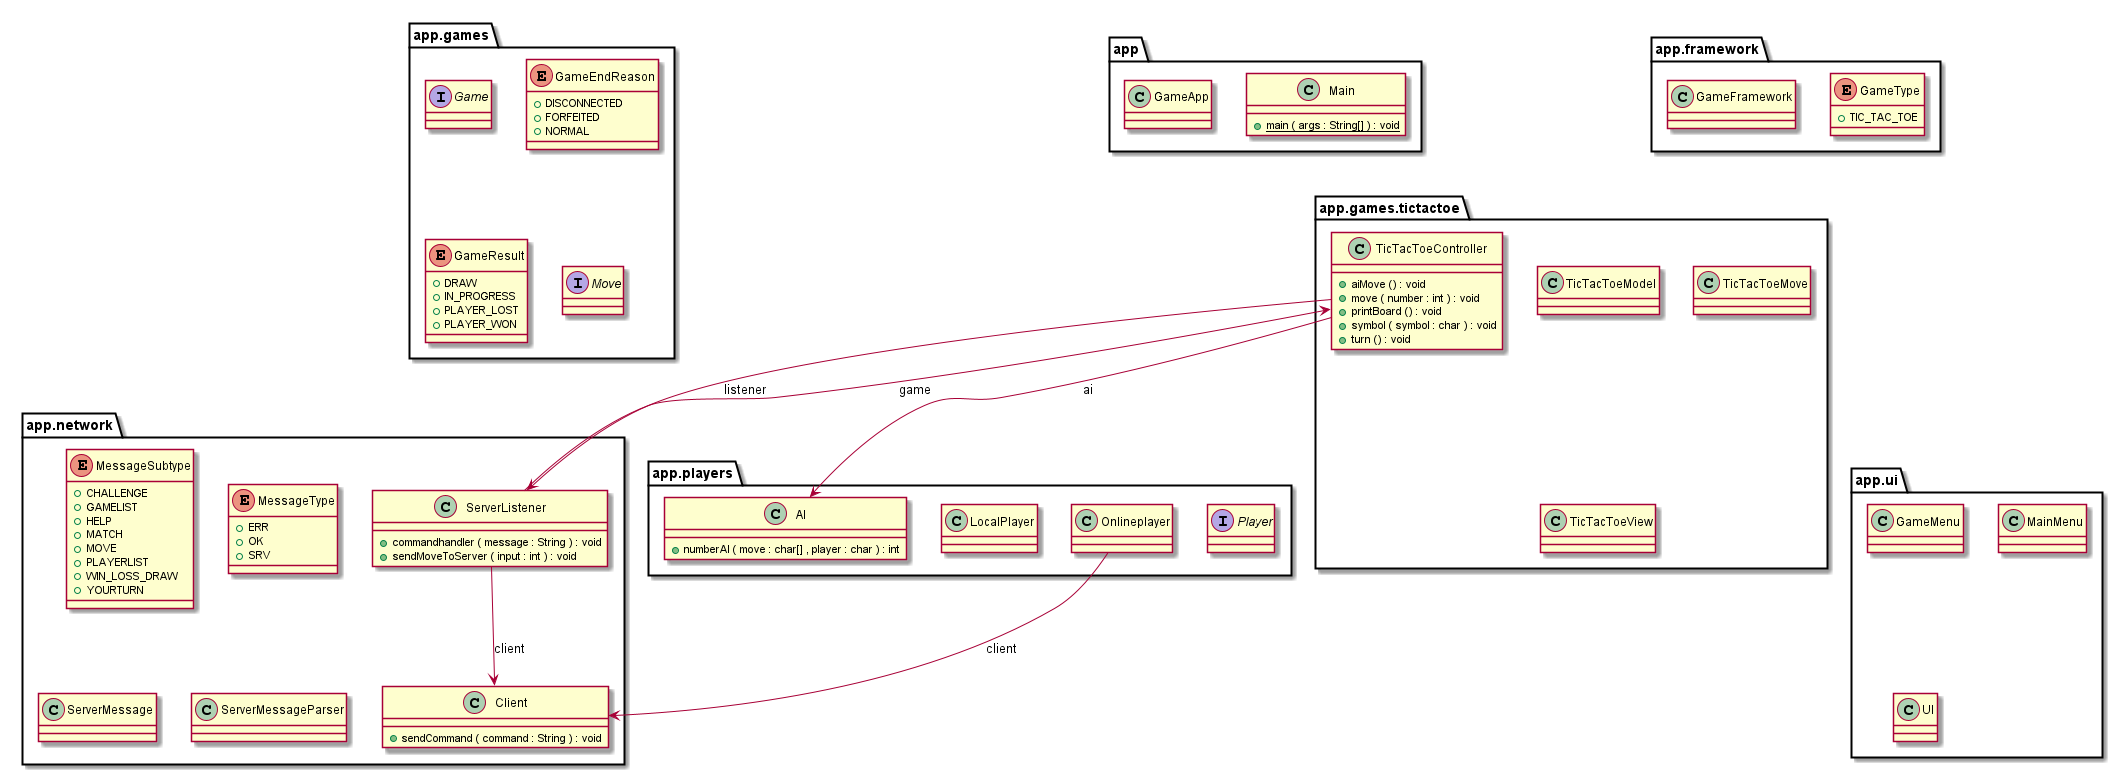

The diagram above was rendered by PlantUML. Its source (embedded in the PNG):
@startuml

class app.GameApp {
}


class app.Main {
	{method}  {static} +main ( args : String[] ) : void
}


class app.framework.GameFramework {
}


enum app.framework.GameType {
	{field} +TIC_TAC_TOE
}


interface app.games.Game {
}


enum app.games.GameEndReason {
	{field} +DISCONNECTED
	{field} +FORFEITED
	{field} +NORMAL
}


enum app.games.GameResult {
	{field} +DRAW
	{field} +IN_PROGRESS
	{field} +PLAYER_LOST
	{field} +PLAYER_WON
}


interface app.games.Move {
}


class app.games.tictactoe.TicTacToeController {
	{method} +aiMove () : void
	{method} +move ( number : int ) : void
	{method} +printBoard () : void
	{method} +symbol ( symbol : char ) : void
	{method} +turn () : void
}


class app.games.tictactoe.TicTacToeModel {
}


class app.games.tictactoe.TicTacToeMove {
}


class app.games.tictactoe.TicTacToeView {
}


class app.network.Client {
	{method} +sendCommand ( command : String ) : void
}


enum app.network.MessageSubtype {
	{field} +CHALLENGE
	{field} +GAMELIST
	{field} +HELP
	{field} +MATCH
	{field} +MOVE
	{field} +PLAYERLIST
	{field} +WIN_LOSS_DRAW
	{field} +YOURTURN
}


enum app.network.MessageType {
	{field} +ERR
	{field} +OK
	{field} +SRV
}


class app.network.ServerListener {
	{method} +commandhandler ( message : String ) : void
	{method} +sendMoveToServer ( input : int ) : void
}


class app.network.ServerMessage {
}


class app.network.ServerMessageParser {
}


class app.players.AI {
	{method} +numberAI ( move : char[] , player : char ) : int
}


class app.players.LocalPlayer {
}


class app.players.Onlineplayer {
}


interface app.players.Player {
}


class app.ui.GameMenu {
}


class app.ui.MainMenu {
}


class app.ui.UI {
}




app.games.tictactoe.TicTacToeController -->  app.network.ServerListener : listener
app.games.tictactoe.TicTacToeController -->  app.players.AI : ai
app.network.ServerListener -->  app.games.tictactoe.TicTacToeController : game
app.network.ServerListener -->  app.network.Client : client
app.players.Onlineplayer -->  app.network.Client : client


@enduml